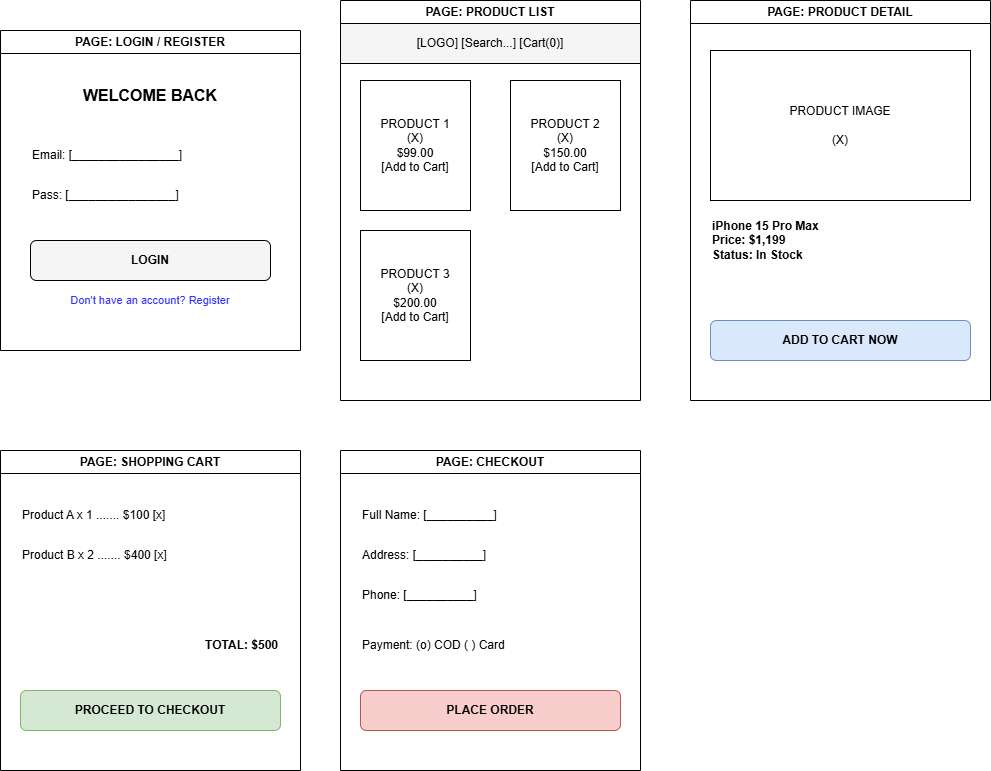

The diagram above was exported from draw.io. Its source (the exported page's mxGraphModel, read from the mxfile embedded in the PNG):
<mxGraphModel dx="1245" dy="796" grid="1" gridSize="10" guides="1" tooltips="1" connect="1" arrows="1" fold="1" page="1" pageScale="1" pageWidth="1169" pageHeight="827" math="0" shadow="0">
  <root>
    <mxCell id="0" />
    <mxCell id="1" parent="0" />
    <mxCell id="ui5" parent="1" style="swimlane;whiteSpace=wrap;html=1;startSize=23;" value="PAGE: LOGIN / REGISTER" vertex="1">
      <mxGeometry height="320" width="300" x="40" y="60" as="geometry" />
    </mxCell>
    <mxCell id="log_t" parent="ui5" style="text;html=1;align=center;verticalAlign=middle;whiteSpace=wrap;rounded=0;fontStyle=1;fontSize=16;" value="WELCOME BACK" vertex="1">
      <mxGeometry height="30" width="200" x="50" y="50" as="geometry" />
    </mxCell>
    <mxCell id="in_e" parent="ui5" style="text;html=1;align=left;verticalAlign=middle;whiteSpace=wrap;rounded=0;" value="Email: [________________]" vertex="1">
      <mxGeometry height="30" width="240" x="30" y="110" as="geometry" />
    </mxCell>
    <mxCell id="in_p" parent="ui5" style="text;html=1;align=left;verticalAlign=middle;whiteSpace=wrap;rounded=0;" value="Pass:  [________________]" vertex="1">
      <mxGeometry height="30" width="240" x="30" y="150" as="geometry" />
    </mxCell>
    <mxCell id="btn_l" parent="ui5" style="rounded=1;whiteSpace=wrap;html=1;fillColor=#f5f5f5;fontStyle=1" value="LOGIN" vertex="1">
      <mxGeometry height="40" width="240" x="30" y="210" as="geometry" />
    </mxCell>
    <mxCell id="reg_l" parent="ui5" style="text;html=1;align=center;verticalAlign=middle;whiteSpace=wrap;rounded=0;fontSize=11;fontColor=#3333FF;" value="Don't have an account? Register" vertex="1">
      <mxGeometry height="20" width="240" x="30" y="260" as="geometry" />
    </mxCell>
    <mxCell id="ui1" parent="1" style="swimlane;whiteSpace=wrap;html=1;startSize=23;" value="PAGE: PRODUCT LIST" vertex="1">
      <mxGeometry height="400" width="300" x="380" y="30" as="geometry" />
    </mxCell>
    <mxCell id="h1" parent="ui1" style="rounded=0;whiteSpace=wrap;html=1;fillColor=#f5f5f5;" value="[LOGO]    [Search...]    [Cart(0)]" vertex="1">
      <mxGeometry height="40" width="300" y="23" as="geometry" />
    </mxCell>
    <mxCell id="p1" parent="ui1" style="whiteSpace=wrap;html=1;align=center;" value="PRODUCT 1&#10;(X)&#10;$99.00&#10;[Add to Cart]" vertex="1">
      <mxGeometry height="130" width="110" x="20" y="80" as="geometry" />
    </mxCell>
    <mxCell id="p2" parent="ui1" style="whiteSpace=wrap;html=1;align=center;" value="PRODUCT 2&#10;(X)&#10;$150.00&#10;[Add to Cart]" vertex="1">
      <mxGeometry height="130" width="110" x="170" y="80" as="geometry" />
    </mxCell>
    <mxCell id="p3" parent="ui1" style="whiteSpace=wrap;html=1;align=center;" value="PRODUCT 3&#10;(X)&#10;$200.00&#10;[Add to Cart]" vertex="1">
      <mxGeometry height="130" width="110" x="20" y="230" as="geometry" />
    </mxCell>
    <mxCell id="ui2" parent="1" style="swimlane;whiteSpace=wrap;html=1;startSize=23;" value="PAGE: PRODUCT DETAIL" vertex="1">
      <mxGeometry height="400" width="300" x="730" y="30" as="geometry" />
    </mxCell>
    <mxCell id="img_lg" parent="ui2" style="whiteSpace=wrap;html=1;" value="PRODUCT IMAGE&#10;&#10;(X)" vertex="1">
      <mxGeometry height="150" width="260" x="20" y="50" as="geometry" />
    </mxCell>
    <mxCell id="title" parent="ui2" style="text;html=1;strokeColor=none;fillColor=none;align=left;verticalAlign=middle;whiteSpace=wrap;rounded=0;fontStyle=1" value="iPhone 15 Pro Max&#10;Price: $1,199&#10;Status: In Stock" vertex="1">
      <mxGeometry height="60" width="200" x="20" y="210" as="geometry" />
    </mxCell>
    <mxCell id="btn_add" parent="ui2" style="rounded=1;whiteSpace=wrap;html=1;fillColor=#dae8fc;strokeColor=#6c8ebf;fontStyle=1" value="ADD TO CART NOW" vertex="1">
      <mxGeometry height="40" width="260" x="20" y="320" as="geometry" />
    </mxCell>
    <mxCell id="ui3" parent="1" style="swimlane;whiteSpace=wrap;html=1;startSize=23;" value="PAGE: SHOPPING CART" vertex="1">
      <mxGeometry height="320" width="300" x="40" y="480" as="geometry" />
    </mxCell>
    <mxCell id="item1" parent="ui3" style="text;html=1;strokeColor=none;fillColor=none;align=left;verticalAlign=middle;whiteSpace=wrap;rounded=0;" value="Product A x 1 ....... $100 [x]" vertex="1">
      <mxGeometry height="30" width="260" x="20" y="50" as="geometry" />
    </mxCell>
    <mxCell id="item2" parent="ui3" style="text;html=1;strokeColor=none;fillColor=none;align=left;verticalAlign=middle;whiteSpace=wrap;rounded=0;" value="Product B x 2 ....... $400 [x]" vertex="1">
      <mxGeometry height="30" width="260" x="20" y="90" as="geometry" />
    </mxCell>
    <mxCell id="total" parent="ui3" style="text;html=1;strokeColor=none;fillColor=none;align=right;verticalAlign=middle;whiteSpace=wrap;rounded=0;fontStyle=1" value="TOTAL: $500" vertex="1">
      <mxGeometry height="30" width="260" x="20" y="180" as="geometry" />
    </mxCell>
    <mxCell id="btn_check" parent="ui3" style="rounded=1;whiteSpace=wrap;html=1;fillColor=#d5e8d4;strokeColor=#82b366;fontStyle=1" value="PROCEED TO CHECKOUT" vertex="1">
      <mxGeometry height="40" width="260" x="20" y="240" as="geometry" />
    </mxCell>
    <mxCell id="ui4" parent="1" style="swimlane;whiteSpace=wrap;html=1;startSize=23;" value="PAGE: CHECKOUT" vertex="1">
      <mxGeometry height="320" width="300" x="380" y="480" as="geometry" />
    </mxCell>
    <mxCell id="f1" parent="ui4" style="text;html=1;align=left;verticalAlign=middle;whiteSpace=wrap;rounded=0;" value="Full Name: [__________]" vertex="1">
      <mxGeometry height="30" width="260" x="20" y="50" as="geometry" />
    </mxCell>
    <mxCell id="f2" parent="ui4" style="text;html=1;align=left;verticalAlign=middle;whiteSpace=wrap;rounded=0;" value="Address:   [__________]" vertex="1">
      <mxGeometry height="30" width="260" x="20" y="90" as="geometry" />
    </mxCell>
    <mxCell id="f3" parent="ui4" style="text;html=1;align=left;verticalAlign=middle;whiteSpace=wrap;rounded=0;" value="Phone:       [__________]" vertex="1">
      <mxGeometry height="30" width="260" x="20" y="130" as="geometry" />
    </mxCell>
    <mxCell id="pm" parent="ui4" style="text;html=1;align=left;verticalAlign=middle;whiteSpace=wrap;rounded=0;" value="Payment: (o) COD   ( ) Card" vertex="1">
      <mxGeometry height="30" width="260" x="20" y="180" as="geometry" />
    </mxCell>
    <mxCell id="btn_confirm" parent="ui4" style="rounded=1;whiteSpace=wrap;html=1;fillColor=#f8cecc;strokeColor=#b85450;fontStyle=1" value="PLACE ORDER" vertex="1">
      <mxGeometry height="40" width="260" x="20" y="240" as="geometry" />
    </mxCell>
  </root>
</mxGraphModel>